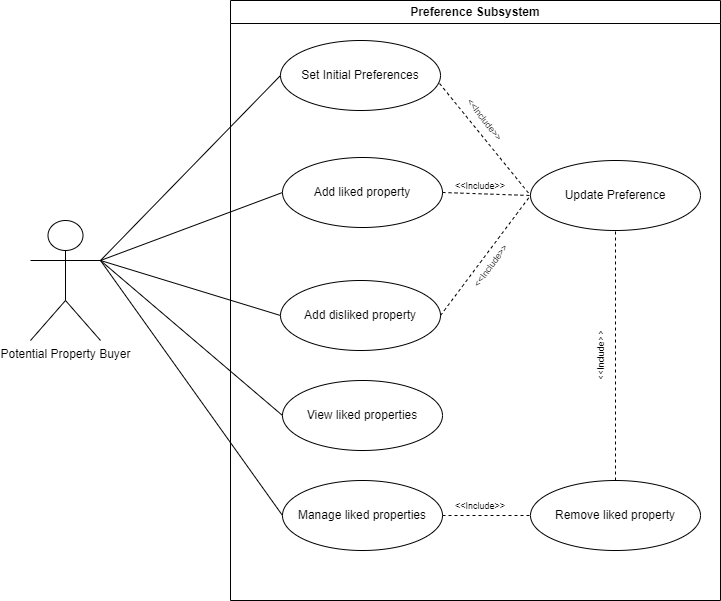

The diagram above was exported from draw.io. Its source (the exported page's mxGraphModel, read from the mxfile embedded in the PNG):
<mxGraphModel dx="861" dy="604" grid="1" gridSize="10" guides="1" tooltips="1" connect="1" arrows="1" fold="1" page="1" pageScale="1" pageWidth="850" pageHeight="1100" math="0" shadow="0">
  <root>
    <mxCell id="0" />
    <mxCell id="1" parent="0" />
    <mxCell id="10" style="edgeStyle=none;html=1;exitX=1;exitY=0.3333333333333333;exitDx=0;exitDy=0;exitPerimeter=0;entryX=0;entryY=0.5;entryDx=0;entryDy=0;endArrow=none;endFill=0;" parent="1" source="2" target="5" edge="1">
      <mxGeometry relative="1" as="geometry" />
    </mxCell>
    <mxCell id="11" style="edgeStyle=none;html=1;exitX=1;exitY=0.3333333333333333;exitDx=0;exitDy=0;exitPerimeter=0;entryX=0;entryY=0.5;entryDx=0;entryDy=0;endArrow=none;endFill=0;" parent="1" source="2" target="6" edge="1">
      <mxGeometry relative="1" as="geometry" />
    </mxCell>
    <mxCell id="12" style="edgeStyle=none;html=1;exitX=1;exitY=0.3333333333333333;exitDx=0;exitDy=0;exitPerimeter=0;entryX=0;entryY=0.5;entryDx=0;entryDy=0;endArrow=none;endFill=0;" parent="1" source="2" target="7" edge="1">
      <mxGeometry relative="1" as="geometry" />
    </mxCell>
    <mxCell id="25" style="edgeStyle=none;html=1;exitX=1;exitY=0.3333333333333333;exitDx=0;exitDy=0;exitPerimeter=0;entryX=0;entryY=0.5;entryDx=0;entryDy=0;endArrow=none;endFill=0;" parent="1" source="2" target="23" edge="1">
      <mxGeometry relative="1" as="geometry" />
    </mxCell>
    <mxCell id="26" style="edgeStyle=none;html=1;exitX=1;exitY=0.3333333333333333;exitDx=0;exitDy=0;exitPerimeter=0;entryX=0;entryY=0.5;entryDx=0;entryDy=0;endArrow=none;endFill=0;" parent="1" source="2" target="24" edge="1">
      <mxGeometry relative="1" as="geometry" />
    </mxCell>
    <mxCell id="2" value="Potential Property Buyer" style="shape=umlActor;verticalLabelPosition=bottom;verticalAlign=top;html=1;" parent="1" vertex="1">
      <mxGeometry x="50" y="300" width="70" height="120" as="geometry" />
    </mxCell>
    <mxCell id="4" value="Preference Subsystem" style="swimlane;whiteSpace=wrap;html=1;" parent="1" vertex="1">
      <mxGeometry x="250" y="80" width="490" height="600" as="geometry" />
    </mxCell>
    <mxCell id="5" value="Set Initial Preferences" style="ellipse;whiteSpace=wrap;html=1;" parent="4" vertex="1">
      <mxGeometry x="50" y="40" width="160" height="70" as="geometry" />
    </mxCell>
    <mxCell id="6" value="Add liked property" style="ellipse;whiteSpace=wrap;html=1;" parent="4" vertex="1">
      <mxGeometry x="52" y="157" width="160" height="70" as="geometry" />
    </mxCell>
    <mxCell id="7" value="Add disliked property" style="ellipse;whiteSpace=wrap;html=1;" parent="4" vertex="1">
      <mxGeometry x="50" y="280" width="160" height="70" as="geometry" />
    </mxCell>
    <mxCell id="9" value="Update Preference" style="ellipse;whiteSpace=wrap;html=1;" parent="4" vertex="1">
      <mxGeometry x="300" y="160" width="170" height="70" as="geometry" />
    </mxCell>
    <mxCell id="15" value="" style="endArrow=none;dashed=1;html=1;exitX=0.994;exitY=0.614;exitDx=0;exitDy=0;exitPerimeter=0;entryX=0;entryY=0.5;entryDx=0;entryDy=0;" parent="4" source="5" target="9" edge="1">
      <mxGeometry width="50" height="50" relative="1" as="geometry">
        <mxPoint x="230" y="100" as="sourcePoint" />
        <mxPoint x="280" y="50" as="targetPoint" />
      </mxGeometry>
    </mxCell>
    <mxCell id="16" value="" style="endArrow=none;dashed=1;html=1;exitX=1;exitY=0.5;exitDx=0;exitDy=0;entryX=0;entryY=0.5;entryDx=0;entryDy=0;" parent="4" source="6" target="9" edge="1">
      <mxGeometry width="50" height="50" relative="1" as="geometry">
        <mxPoint x="212" y="260" as="sourcePoint" />
        <mxPoint x="262" y="210" as="targetPoint" />
      </mxGeometry>
    </mxCell>
    <mxCell id="19" value="" style="endArrow=none;dashed=1;html=1;exitX=1;exitY=0.5;exitDx=0;exitDy=0;entryX=0;entryY=0.5;entryDx=0;entryDy=0;" parent="4" source="7" target="9" edge="1">
      <mxGeometry width="50" height="50" relative="1" as="geometry">
        <mxPoint x="230" y="300" as="sourcePoint" />
        <mxPoint x="280" y="250" as="targetPoint" />
      </mxGeometry>
    </mxCell>
    <mxCell id="20" value="&lt;font style=&quot;font-size: 9px;&quot;&gt;&amp;lt;&amp;lt;Include&amp;gt;&amp;gt;&lt;/font&gt;" style="text;html=1;strokeColor=none;fillColor=none;align=center;verticalAlign=middle;whiteSpace=wrap;rounded=0;rotation=52;" parent="4" vertex="1">
      <mxGeometry x="225" y="104" width="60" height="30" as="geometry" />
    </mxCell>
    <mxCell id="22" value="&lt;font style=&quot;font-size: 9px;&quot;&gt;&amp;lt;&amp;lt;Include&amp;gt;&amp;gt;&lt;/font&gt;" style="text;html=1;strokeColor=none;fillColor=none;align=center;verticalAlign=middle;whiteSpace=wrap;rounded=0;rotation=-53.8;" parent="4" vertex="1">
      <mxGeometry x="230" y="250" width="60" height="30" as="geometry" />
    </mxCell>
    <mxCell id="21" value="&lt;font style=&quot;font-size: 9px;&quot;&gt;&amp;lt;&amp;lt;Include&amp;gt;&amp;gt;&lt;/font&gt;" style="text;html=1;strokeColor=none;fillColor=none;align=center;verticalAlign=middle;whiteSpace=wrap;rounded=0;" parent="4" vertex="1">
      <mxGeometry x="220" y="170" width="60" height="30" as="geometry" />
    </mxCell>
    <mxCell id="23" value="View liked properties" style="ellipse;whiteSpace=wrap;html=1;" parent="4" vertex="1">
      <mxGeometry x="52" y="380" width="160" height="70" as="geometry" />
    </mxCell>
    <mxCell id="28" style="edgeStyle=none;html=1;exitX=1;exitY=0.5;exitDx=0;exitDy=0;entryX=0;entryY=0.5;entryDx=0;entryDy=0;dashed=1;endArrow=none;endFill=0;" parent="4" source="24" target="27" edge="1">
      <mxGeometry relative="1" as="geometry" />
    </mxCell>
    <mxCell id="24" value="Manage liked properties" style="ellipse;whiteSpace=wrap;html=1;" parent="4" vertex="1">
      <mxGeometry x="52" y="480" width="160" height="70" as="geometry" />
    </mxCell>
    <mxCell id="35" style="edgeStyle=none;html=1;exitX=0.5;exitY=0;exitDx=0;exitDy=0;entryX=0.5;entryY=1;entryDx=0;entryDy=0;dashed=1;endArrow=none;endFill=0;" parent="4" source="27" target="9" edge="1">
      <mxGeometry relative="1" as="geometry" />
    </mxCell>
    <mxCell id="27" value="Remove liked property" style="ellipse;whiteSpace=wrap;html=1;" parent="4" vertex="1">
      <mxGeometry x="300" y="480" width="170" height="70" as="geometry" />
    </mxCell>
    <mxCell id="29" value="&lt;font style=&quot;font-size: 9px;&quot;&gt;&amp;lt;&amp;lt;Include&amp;gt;&amp;gt;&lt;/font&gt;" style="text;html=1;strokeColor=none;fillColor=none;align=center;verticalAlign=middle;whiteSpace=wrap;rounded=0;" parent="4" vertex="1">
      <mxGeometry x="220" y="490" width="60" height="30" as="geometry" />
    </mxCell>
    <mxCell id="36" value="&lt;font style=&quot;font-size: 9px;&quot;&gt;&amp;lt;&amp;lt;Include&amp;gt;&amp;gt;&lt;/font&gt;" style="text;html=1;strokeColor=none;fillColor=none;align=center;verticalAlign=middle;whiteSpace=wrap;rounded=0;rotation=-90;" parent="4" vertex="1">
      <mxGeometry x="340" y="340" width="60" height="30" as="geometry" />
    </mxCell>
  </root>
</mxGraphModel>